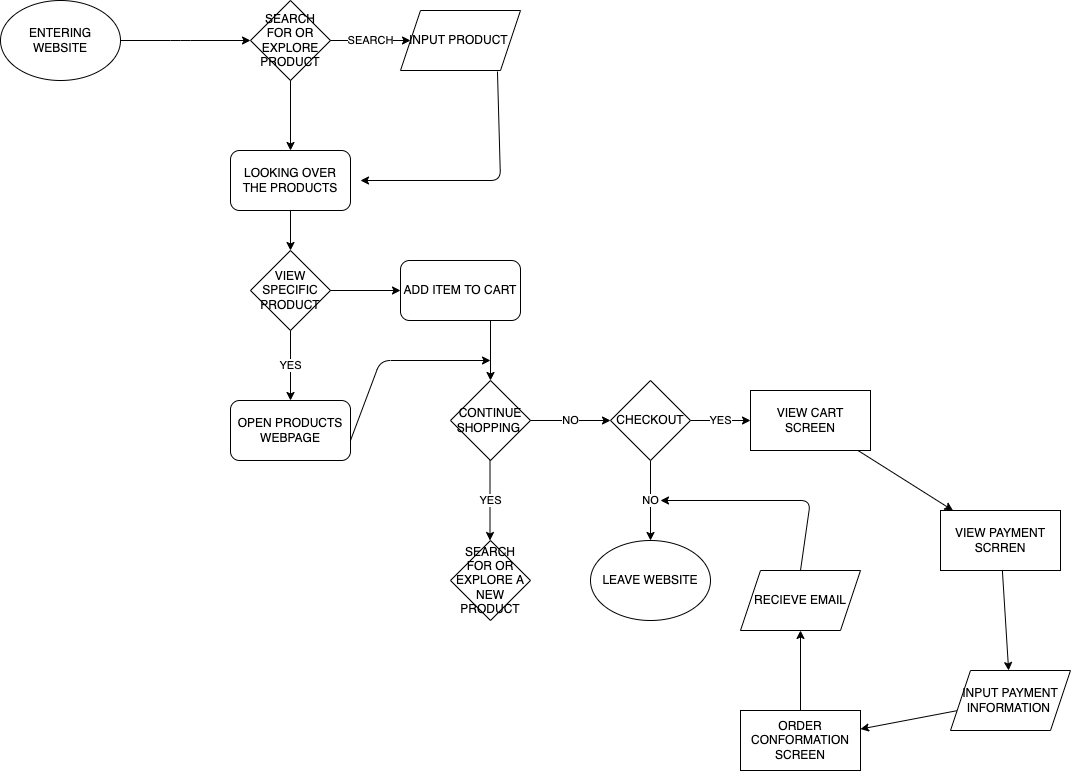

The diagram above was exported from draw.io. Its source (the exported page's mxGraphModel, read from the mxfile embedded in the PNG):
<mxGraphModel dx="920" dy="701" grid="1" gridSize="10" guides="1" tooltips="1" connect="1" arrows="1" fold="1" page="1" pageScale="1" pageWidth="850" pageHeight="1100" math="0" shadow="0">
  <root>
    <mxCell id="0" />
    <mxCell id="1" parent="0" />
    <mxCell id="2" value="ENTERING WEBSITE" style="ellipse;whiteSpace=wrap;html=1;" vertex="1" parent="1">
      <mxGeometry x="60" y="60" width="120" height="80" as="geometry" />
    </mxCell>
    <mxCell id="3" value="" style="endArrow=classic;html=1;exitX=1;exitY=0.5;exitDx=0;exitDy=0;" edge="1" parent="1" source="2">
      <mxGeometry width="50" height="50" relative="1" as="geometry">
        <mxPoint x="190" y="140" as="sourcePoint" />
        <mxPoint x="310" y="100" as="targetPoint" />
        <Array as="points">
          <mxPoint x="240" y="100" />
        </Array>
      </mxGeometry>
    </mxCell>
    <mxCell id="4" value="SEARCH FOR OR EXPLORE PRODUCT" style="rhombus;whiteSpace=wrap;html=1;" vertex="1" parent="1">
      <mxGeometry x="310" y="60" width="80" height="80" as="geometry" />
    </mxCell>
    <mxCell id="5" value="SEARCH" style="endArrow=classic;html=1;" edge="1" parent="1">
      <mxGeometry width="50" height="50" relative="1" as="geometry">
        <mxPoint x="390" y="100" as="sourcePoint" />
        <mxPoint x="470" y="100" as="targetPoint" />
      </mxGeometry>
    </mxCell>
    <mxCell id="6" value="" style="endArrow=classic;html=1;" edge="1" parent="1">
      <mxGeometry width="50" height="50" relative="1" as="geometry">
        <mxPoint x="350" y="140" as="sourcePoint" />
        <mxPoint x="350" y="210" as="targetPoint" />
      </mxGeometry>
    </mxCell>
    <mxCell id="7" value="LOOKING OVER THE PRODUCTS" style="rounded=1;whiteSpace=wrap;html=1;" vertex="1" parent="1">
      <mxGeometry x="290" y="210" width="120" height="60" as="geometry" />
    </mxCell>
    <mxCell id="8" value="INPUT PRODUCT&amp;nbsp;" style="shape=parallelogram;perimeter=parallelogramPerimeter;whiteSpace=wrap;html=1;fixedSize=1;" vertex="1" parent="1">
      <mxGeometry x="460" y="70" width="120" height="60" as="geometry" />
    </mxCell>
    <mxCell id="9" value="" style="endArrow=classic;html=1;exitX=0.808;exitY=1.017;exitDx=0;exitDy=0;exitPerimeter=0;" edge="1" parent="1" source="8">
      <mxGeometry width="50" height="50" relative="1" as="geometry">
        <mxPoint x="550" y="140" as="sourcePoint" />
        <mxPoint x="420" y="240" as="targetPoint" />
        <Array as="points">
          <mxPoint x="560" y="240" />
        </Array>
      </mxGeometry>
    </mxCell>
    <mxCell id="10" value="VIEW SPECIFIC PRODUCT" style="rhombus;whiteSpace=wrap;html=1;" vertex="1" parent="1">
      <mxGeometry x="310" y="310" width="80" height="80" as="geometry" />
    </mxCell>
    <mxCell id="11" value="" style="endArrow=classic;html=1;exitX=0.5;exitY=1;exitDx=0;exitDy=0;" edge="1" parent="1" source="7" target="10">
      <mxGeometry width="50" height="50" relative="1" as="geometry">
        <mxPoint x="350" y="280" as="sourcePoint" />
        <mxPoint x="400" y="230" as="targetPoint" />
      </mxGeometry>
    </mxCell>
    <mxCell id="12" value="" style="endArrow=classic;html=1;" edge="1" parent="1">
      <mxGeometry width="50" height="50" relative="1" as="geometry">
        <mxPoint x="390" y="350" as="sourcePoint" />
        <mxPoint x="460" y="350" as="targetPoint" />
      </mxGeometry>
    </mxCell>
    <mxCell id="13" value="ADD ITEM TO CART" style="rounded=1;whiteSpace=wrap;html=1;" vertex="1" parent="1">
      <mxGeometry x="460" y="320" width="120" height="60" as="geometry" />
    </mxCell>
    <mxCell id="14" value="YES" style="endArrow=classic;html=1;" edge="1" parent="1">
      <mxGeometry width="50" height="50" relative="1" as="geometry">
        <mxPoint x="350" y="390" as="sourcePoint" />
        <mxPoint x="350" y="460" as="targetPoint" />
      </mxGeometry>
    </mxCell>
    <mxCell id="15" value="OPEN PRODUCTS WEBPAGE" style="rounded=1;whiteSpace=wrap;html=1;" vertex="1" parent="1">
      <mxGeometry x="290" y="460" width="120" height="60" as="geometry" />
    </mxCell>
    <mxCell id="16" value="CONTINUE SHOPPING&amp;nbsp;" style="rhombus;whiteSpace=wrap;html=1;" vertex="1" parent="1">
      <mxGeometry x="510" y="440" width="80" height="80" as="geometry" />
    </mxCell>
    <mxCell id="17" value="" style="endArrow=classic;html=1;entryX=0.5;entryY=0;entryDx=0;entryDy=0;exitX=0.75;exitY=1;exitDx=0;exitDy=0;" edge="1" parent="1" source="13" target="16">
      <mxGeometry width="50" height="50" relative="1" as="geometry">
        <mxPoint x="490" y="450" as="sourcePoint" />
        <mxPoint x="540" y="400" as="targetPoint" />
      </mxGeometry>
    </mxCell>
    <mxCell id="18" value="" style="endArrow=classic;html=1;" edge="1" parent="1">
      <mxGeometry width="50" height="50" relative="1" as="geometry">
        <mxPoint x="410" y="500" as="sourcePoint" />
        <mxPoint x="550" y="420" as="targetPoint" />
        <Array as="points">
          <mxPoint x="440" y="420" />
        </Array>
      </mxGeometry>
    </mxCell>
    <mxCell id="19" value="YES" style="endArrow=classic;html=1;" edge="1" parent="1">
      <mxGeometry width="50" height="50" relative="1" as="geometry">
        <mxPoint x="549.5" y="520" as="sourcePoint" />
        <mxPoint x="549.5" y="600" as="targetPoint" />
      </mxGeometry>
    </mxCell>
    <mxCell id="20" value="SEARCH FOR OR EXPLORE A NEW PRODUCT" style="rhombus;whiteSpace=wrap;html=1;" vertex="1" parent="1">
      <mxGeometry x="510" y="600" width="80" height="80" as="geometry" />
    </mxCell>
    <mxCell id="21" value="NO" style="endArrow=classic;html=1;" edge="1" parent="1">
      <mxGeometry width="50" height="50" relative="1" as="geometry">
        <mxPoint x="590" y="480" as="sourcePoint" />
        <mxPoint x="670" y="480" as="targetPoint" />
      </mxGeometry>
    </mxCell>
    <mxCell id="24" value="NO" style="edgeStyle=none;html=1;" edge="1" parent="1" source="22">
      <mxGeometry relative="1" as="geometry">
        <mxPoint x="710" y="600" as="targetPoint" />
      </mxGeometry>
    </mxCell>
    <mxCell id="27" value="YES" style="edgeStyle=none;html=1;" edge="1" parent="1" source="22" target="26">
      <mxGeometry relative="1" as="geometry" />
    </mxCell>
    <mxCell id="22" value="CHECKOUT" style="rhombus;whiteSpace=wrap;html=1;" vertex="1" parent="1">
      <mxGeometry x="670" y="440" width="80" height="80" as="geometry" />
    </mxCell>
    <mxCell id="25" value="LEAVE WEBSITE" style="ellipse;whiteSpace=wrap;html=1;" vertex="1" parent="1">
      <mxGeometry x="650" y="600" width="120" height="80" as="geometry" />
    </mxCell>
    <mxCell id="29" value="" style="edgeStyle=none;html=1;" edge="1" parent="1" source="26" target="28">
      <mxGeometry relative="1" as="geometry" />
    </mxCell>
    <mxCell id="26" value="VIEW CART SCREEN" style="whiteSpace=wrap;html=1;" vertex="1" parent="1">
      <mxGeometry x="810" y="450" width="120" height="60" as="geometry" />
    </mxCell>
    <mxCell id="31" value="" style="edgeStyle=none;html=1;" edge="1" parent="1" source="28" target="30">
      <mxGeometry relative="1" as="geometry" />
    </mxCell>
    <mxCell id="28" value="VIEW PAYMENT SCRREN" style="whiteSpace=wrap;html=1;" vertex="1" parent="1">
      <mxGeometry x="1000" y="570" width="120" height="60" as="geometry" />
    </mxCell>
    <mxCell id="33" value="" style="edgeStyle=none;html=1;" edge="1" parent="1" source="30" target="32">
      <mxGeometry relative="1" as="geometry" />
    </mxCell>
    <mxCell id="30" value="INPUT PAYMENT INFORMATION&amp;nbsp;" style="shape=parallelogram;perimeter=parallelogramPerimeter;whiteSpace=wrap;html=1;fixedSize=1;" vertex="1" parent="1">
      <mxGeometry x="1010" y="730" width="120" height="60" as="geometry" />
    </mxCell>
    <mxCell id="35" value="" style="edgeStyle=none;html=1;" edge="1" parent="1" source="32" target="34">
      <mxGeometry relative="1" as="geometry" />
    </mxCell>
    <mxCell id="32" value="ORDER CONFORMATION SCREEN" style="whiteSpace=wrap;html=1;" vertex="1" parent="1">
      <mxGeometry x="800" y="770" width="120" height="60" as="geometry" />
    </mxCell>
    <mxCell id="34" value="RECIEVE EMAIL" style="shape=parallelogram;perimeter=parallelogramPerimeter;whiteSpace=wrap;html=1;fixedSize=1;" vertex="1" parent="1">
      <mxGeometry x="800" y="630" width="120" height="60" as="geometry" />
    </mxCell>
    <mxCell id="36" value="" style="endArrow=classic;html=1;" edge="1" parent="1">
      <mxGeometry width="50" height="50" relative="1" as="geometry">
        <mxPoint x="860" y="630" as="sourcePoint" />
        <mxPoint x="720" y="560" as="targetPoint" />
        <Array as="points">
          <mxPoint x="870" y="560" />
        </Array>
      </mxGeometry>
    </mxCell>
  </root>
</mxGraphModel>